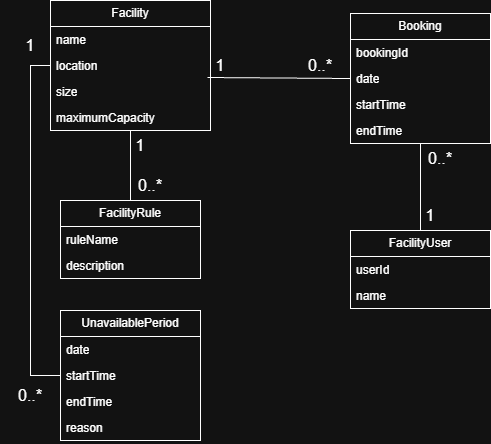

The diagram above was exported from draw.io. Its source (the exported page's mxGraphModel, read from the mxfile embedded in the PNG):
<mxGraphModel dx="2256" dy="832" grid="1" gridSize="10" guides="1" tooltips="1" connect="1" arrows="1" fold="1" page="1" pageScale="1" pageWidth="850" pageHeight="1100" math="0" shadow="0">
  <root>
    <mxCell id="0" />
    <mxCell id="1" parent="0" />
    <mxCell id="UuzuHcirehuGAuCMTx45-1" parent="1" style="swimlane;fontStyle=0;childLayout=stackLayout;horizontal=1;startSize=26;fillColor=none;horizontalStack=0;resizeParent=1;resizeParentMax=0;resizeLast=0;collapsible=1;marginBottom=0;whiteSpace=wrap;html=1;" value="Facility" vertex="1">
      <mxGeometry height="130" width="160" x="40" y="80" as="geometry" />
    </mxCell>
    <mxCell id="UuzuHcirehuGAuCMTx45-2" parent="UuzuHcirehuGAuCMTx45-1" style="text;strokeColor=none;fillColor=none;align=left;verticalAlign=top;spacingLeft=4;spacingRight=4;overflow=hidden;rotatable=0;points=[[0,0.5],[1,0.5]];portConstraint=eastwest;whiteSpace=wrap;html=1;" value="name" vertex="1">
      <mxGeometry height="26" width="160" y="26" as="geometry" />
    </mxCell>
    <mxCell id="UuzuHcirehuGAuCMTx45-3" parent="UuzuHcirehuGAuCMTx45-1" style="text;strokeColor=none;fillColor=none;align=left;verticalAlign=top;spacingLeft=4;spacingRight=4;overflow=hidden;rotatable=0;points=[[0,0.5],[1,0.5]];portConstraint=eastwest;whiteSpace=wrap;html=1;" value="location" vertex="1">
      <mxGeometry height="26" width="160" y="52" as="geometry" />
    </mxCell>
    <mxCell id="UuzuHcirehuGAuCMTx45-4" parent="UuzuHcirehuGAuCMTx45-1" style="text;strokeColor=none;fillColor=none;align=left;verticalAlign=top;spacingLeft=4;spacingRight=4;overflow=hidden;rotatable=0;points=[[0,0.5],[1,0.5]];portConstraint=eastwest;whiteSpace=wrap;html=1;" value="size" vertex="1">
      <mxGeometry height="26" width="160" y="78" as="geometry" />
    </mxCell>
    <mxCell id="UuzuHcirehuGAuCMTx45-6" parent="UuzuHcirehuGAuCMTx45-1" style="text;strokeColor=none;fillColor=none;align=left;verticalAlign=top;spacingLeft=4;spacingRight=4;overflow=hidden;rotatable=0;points=[[0,0.5],[1,0.5]];portConstraint=eastwest;whiteSpace=wrap;html=1;" value="maximumCapacity" vertex="1">
      <mxGeometry height="26" width="160" y="104" as="geometry" />
    </mxCell>
    <mxCell id="UuzuHcirehuGAuCMTx45-8" parent="1" style="swimlane;fontStyle=0;childLayout=stackLayout;horizontal=1;startSize=26;fillColor=none;horizontalStack=0;resizeParent=1;resizeParentMax=0;resizeLast=0;collapsible=1;marginBottom=0;whiteSpace=wrap;html=1;" value="Booking" vertex="1">
      <mxGeometry height="130" width="140" x="340" y="93" as="geometry" />
    </mxCell>
    <mxCell id="UuzuHcirehuGAuCMTx45-41" parent="UuzuHcirehuGAuCMTx45-8" style="text;strokeColor=none;fillColor=none;align=left;verticalAlign=top;spacingLeft=4;spacingRight=4;overflow=hidden;rotatable=0;points=[[0,0.5],[1,0.5]];portConstraint=eastwest;whiteSpace=wrap;html=1;" value="bookingId" vertex="1">
      <mxGeometry height="26" width="140" y="26" as="geometry" />
    </mxCell>
    <mxCell id="UuzuHcirehuGAuCMTx45-9" parent="UuzuHcirehuGAuCMTx45-8" style="text;strokeColor=none;fillColor=none;align=left;verticalAlign=top;spacingLeft=4;spacingRight=4;overflow=hidden;rotatable=0;points=[[0,0.5],[1,0.5]];portConstraint=eastwest;whiteSpace=wrap;html=1;" value="date" vertex="1">
      <mxGeometry height="26" width="140" y="52" as="geometry" />
    </mxCell>
    <mxCell id="UuzuHcirehuGAuCMTx45-10" parent="UuzuHcirehuGAuCMTx45-8" style="text;strokeColor=none;fillColor=none;align=left;verticalAlign=top;spacingLeft=4;spacingRight=4;overflow=hidden;rotatable=0;points=[[0,0.5],[1,0.5]];portConstraint=eastwest;whiteSpace=wrap;html=1;" value="startTime" vertex="1">
      <mxGeometry height="26" width="140" y="78" as="geometry" />
    </mxCell>
    <mxCell id="UuzuHcirehuGAuCMTx45-11" parent="UuzuHcirehuGAuCMTx45-8" style="text;strokeColor=none;fillColor=none;align=left;verticalAlign=top;spacingLeft=4;spacingRight=4;overflow=hidden;rotatable=0;points=[[0,0.5],[1,0.5]];portConstraint=eastwest;whiteSpace=wrap;html=1;" value="endTime" vertex="1">
      <mxGeometry height="26" width="140" y="104" as="geometry" />
    </mxCell>
    <mxCell id="UuzuHcirehuGAuCMTx45-19" edge="1" parent="1" source="UuzuHcirehuGAuCMTx45-12" style="edgeStyle=none;curved=1;rounded=0;curveGeometry=1;orthogonalLoop=1;jettySize=auto;html=1;entryX=0.5;entryY=1;entryDx=0;entryDy=0;fontSize=12;defaultLabelBackgroundColor=page;labelPadding=0 4;startSize=8;endSize=8;endArrow=none;endFill=0;" target="UuzuHcirehuGAuCMTx45-8">
      <mxGeometry relative="1" as="geometry" />
    </mxCell>
    <mxCell id="UuzuHcirehuGAuCMTx45-12" parent="1" style="swimlane;fontStyle=0;childLayout=stackLayout;horizontal=1;startSize=26;fillColor=none;horizontalStack=0;resizeParent=1;resizeParentMax=0;resizeLast=0;collapsible=1;marginBottom=0;whiteSpace=wrap;html=1;" value="FacilityUser" vertex="1">
      <mxGeometry height="78" width="140" x="340" y="310" as="geometry" />
    </mxCell>
    <mxCell id="UuzuHcirehuGAuCMTx45-13" parent="UuzuHcirehuGAuCMTx45-12" style="text;strokeColor=none;fillColor=none;align=left;verticalAlign=top;spacingLeft=4;spacingRight=4;overflow=hidden;rotatable=0;points=[[0,0.5],[1,0.5]];portConstraint=eastwest;whiteSpace=wrap;html=1;" value="userId" vertex="1">
      <mxGeometry height="26" width="140" y="26" as="geometry" />
    </mxCell>
    <mxCell id="UuzuHcirehuGAuCMTx45-14" parent="UuzuHcirehuGAuCMTx45-12" style="text;strokeColor=none;fillColor=none;align=left;verticalAlign=top;spacingLeft=4;spacingRight=4;overflow=hidden;rotatable=0;points=[[0,0.5],[1,0.5]];portConstraint=eastwest;whiteSpace=wrap;html=1;" value="name" vertex="1">
      <mxGeometry height="26" width="140" y="52" as="geometry" />
    </mxCell>
    <mxCell id="UuzuHcirehuGAuCMTx45-16" edge="1" parent="1" source="UuzuHcirehuGAuCMTx45-9" style="edgeStyle=none;curved=1;rounded=0;curveGeometry=1;orthogonalLoop=1;jettySize=auto;html=1;entryX=0.981;entryY=-0.038;entryDx=0;entryDy=0;entryPerimeter=0;fontSize=12;defaultLabelBackgroundColor=page;labelPadding=0 4;startSize=8;endSize=8;flowAnimation=0;endArrow=none;endFill=0;exitX=0;exitY=0.5;exitDx=0;exitDy=0;" target="UuzuHcirehuGAuCMTx45-4">
      <mxGeometry relative="1" as="geometry" />
    </mxCell>
    <mxCell id="UuzuHcirehuGAuCMTx45-17" parent="1" style="text;html=1;whiteSpace=wrap;strokeColor=none;fillColor=none;align=center;verticalAlign=middle;rounded=0;fontSize=16;" value="1" vertex="1">
      <mxGeometry height="30" width="60" x="180" y="130" as="geometry" />
    </mxCell>
    <mxCell id="UuzuHcirehuGAuCMTx45-18" parent="1" style="text;html=1;whiteSpace=wrap;strokeColor=none;fillColor=none;align=center;verticalAlign=middle;rounded=0;fontSize=16;" value="0..*" vertex="1">
      <mxGeometry height="30" width="60" x="280" y="130" as="geometry" />
    </mxCell>
    <mxCell id="UuzuHcirehuGAuCMTx45-20" parent="1" style="text;html=1;whiteSpace=wrap;strokeColor=none;fillColor=none;align=center;verticalAlign=middle;rounded=0;fontSize=16;" value="0..*" vertex="1">
      <mxGeometry height="30" width="60" x="400" y="223" as="geometry" />
    </mxCell>
    <mxCell id="UuzuHcirehuGAuCMTx45-21" parent="1" style="text;html=1;whiteSpace=wrap;strokeColor=none;fillColor=none;align=center;verticalAlign=middle;rounded=0;fontSize=16;" value="1" vertex="1">
      <mxGeometry height="30" width="60" x="390" y="280" as="geometry" />
    </mxCell>
    <mxCell id="UuzuHcirehuGAuCMTx45-36" edge="1" parent="1" source="UuzuHcirehuGAuCMTx45-22" style="edgeStyle=none;curved=1;rounded=0;curveGeometry=1;orthogonalLoop=1;jettySize=auto;html=1;fontSize=12;defaultLabelBackgroundColor=page;labelPadding=0 4;startSize=8;endSize=8;endArrow=none;endFill=0;" target="UuzuHcirehuGAuCMTx45-6">
      <mxGeometry relative="1" as="geometry" />
    </mxCell>
    <mxCell id="UuzuHcirehuGAuCMTx45-22" parent="1" style="swimlane;fontStyle=0;childLayout=stackLayout;horizontal=1;startSize=26;fillColor=none;horizontalStack=0;resizeParent=1;resizeParentMax=0;resizeLast=0;collapsible=1;marginBottom=0;whiteSpace=wrap;html=1;" value="FacilityRule" vertex="1">
      <mxGeometry height="78" width="140" x="50" y="280" as="geometry" />
    </mxCell>
    <mxCell id="UuzuHcirehuGAuCMTx45-23" parent="UuzuHcirehuGAuCMTx45-22" style="text;strokeColor=none;fillColor=none;align=left;verticalAlign=top;spacingLeft=4;spacingRight=4;overflow=hidden;rotatable=0;points=[[0,0.5],[1,0.5]];portConstraint=eastwest;whiteSpace=wrap;html=1;" value="ruleName" vertex="1">
      <mxGeometry height="26" width="140" y="26" as="geometry" />
    </mxCell>
    <mxCell id="UuzuHcirehuGAuCMTx45-24" parent="UuzuHcirehuGAuCMTx45-22" style="text;strokeColor=none;fillColor=none;align=left;verticalAlign=top;spacingLeft=4;spacingRight=4;overflow=hidden;rotatable=0;points=[[0,0.5],[1,0.5]];portConstraint=eastwest;whiteSpace=wrap;html=1;" value="description" vertex="1">
      <mxGeometry height="26" width="140" y="52" as="geometry" />
    </mxCell>
    <mxCell id="UuzuHcirehuGAuCMTx45-26" parent="1" style="swimlane;fontStyle=0;childLayout=stackLayout;horizontal=1;startSize=26;fillColor=none;horizontalStack=0;resizeParent=1;resizeParentMax=0;resizeLast=0;collapsible=1;marginBottom=0;whiteSpace=wrap;html=1;" value="UnavailablePeriod" vertex="1">
      <mxGeometry height="130" width="140" x="50" y="390" as="geometry" />
    </mxCell>
    <mxCell id="UuzuHcirehuGAuCMTx45-27" parent="UuzuHcirehuGAuCMTx45-26" style="text;strokeColor=none;fillColor=none;align=left;verticalAlign=top;spacingLeft=4;spacingRight=4;overflow=hidden;rotatable=0;points=[[0,0.5],[1,0.5]];portConstraint=eastwest;whiteSpace=wrap;html=1;" value="date" vertex="1">
      <mxGeometry height="26" width="140" y="26" as="geometry" />
    </mxCell>
    <mxCell id="UuzuHcirehuGAuCMTx45-28" parent="UuzuHcirehuGAuCMTx45-26" style="text;strokeColor=none;fillColor=none;align=left;verticalAlign=top;spacingLeft=4;spacingRight=4;overflow=hidden;rotatable=0;points=[[0,0.5],[1,0.5]];portConstraint=eastwest;whiteSpace=wrap;html=1;" value="startTime" vertex="1">
      <mxGeometry height="26" width="140" y="52" as="geometry" />
    </mxCell>
    <mxCell id="UuzuHcirehuGAuCMTx45-29" parent="UuzuHcirehuGAuCMTx45-26" style="text;strokeColor=none;fillColor=none;align=left;verticalAlign=top;spacingLeft=4;spacingRight=4;overflow=hidden;rotatable=0;points=[[0,0.5],[1,0.5]];portConstraint=eastwest;whiteSpace=wrap;html=1;" value="endTime" vertex="1">
      <mxGeometry height="26" width="140" y="78" as="geometry" />
    </mxCell>
    <mxCell id="UuzuHcirehuGAuCMTx45-30" parent="UuzuHcirehuGAuCMTx45-26" style="text;strokeColor=none;fillColor=none;align=left;verticalAlign=top;spacingLeft=4;spacingRight=4;overflow=hidden;rotatable=0;points=[[0,0.5],[1,0.5]];portConstraint=eastwest;whiteSpace=wrap;html=1;" value="reason" vertex="1">
      <mxGeometry height="26" width="140" y="104" as="geometry" />
    </mxCell>
    <mxCell id="UuzuHcirehuGAuCMTx45-32" edge="1" parent="1" source="UuzuHcirehuGAuCMTx45-26" style="edgeStyle=orthogonalEdgeStyle;rounded=0;orthogonalLoop=1;jettySize=auto;html=1;fontSize=12;defaultLabelBackgroundColor=page;labelPadding=0 4;startSize=8;endSize=8;entryX=0;entryY=0.5;entryDx=0;entryDy=0;exitX=0;exitY=0.5;exitDx=0;exitDy=0;endArrow=none;endFill=0;" target="UuzuHcirehuGAuCMTx45-3">
      <mxGeometry relative="1" as="geometry">
        <mxPoint x="40" y="460" as="sourcePoint" />
        <mxPoint x="10" y="455" as="targetPoint" />
      </mxGeometry>
    </mxCell>
    <mxCell id="UuzuHcirehuGAuCMTx45-33" parent="1" style="text;html=1;whiteSpace=wrap;strokeColor=none;fillColor=none;align=center;verticalAlign=middle;rounded=0;fontSize=16;" value="1" vertex="1">
      <mxGeometry height="30" width="60" x="-10" y="110" as="geometry" />
    </mxCell>
    <mxCell id="UuzuHcirehuGAuCMTx45-34" parent="1" style="text;html=1;whiteSpace=wrap;strokeColor=none;fillColor=none;align=center;verticalAlign=middle;rounded=0;fontSize=16;" value="0..*" vertex="1">
      <mxGeometry height="30" width="60" x="-10" y="460" as="geometry" />
    </mxCell>
    <mxCell id="UuzuHcirehuGAuCMTx45-37" parent="1" style="text;html=1;whiteSpace=wrap;strokeColor=none;fillColor=none;align=center;verticalAlign=middle;rounded=0;fontSize=16;" value="0..*" vertex="1">
      <mxGeometry height="30" width="60" x="110" y="250" as="geometry" />
    </mxCell>
    <mxCell id="UuzuHcirehuGAuCMTx45-38" parent="1" style="text;html=1;whiteSpace=wrap;strokeColor=none;fillColor=none;align=center;verticalAlign=middle;rounded=0;fontSize=16;" value="1" vertex="1">
      <mxGeometry height="30" width="60" x="100" y="210" as="geometry" />
    </mxCell>
  </root>
</mxGraphModel>